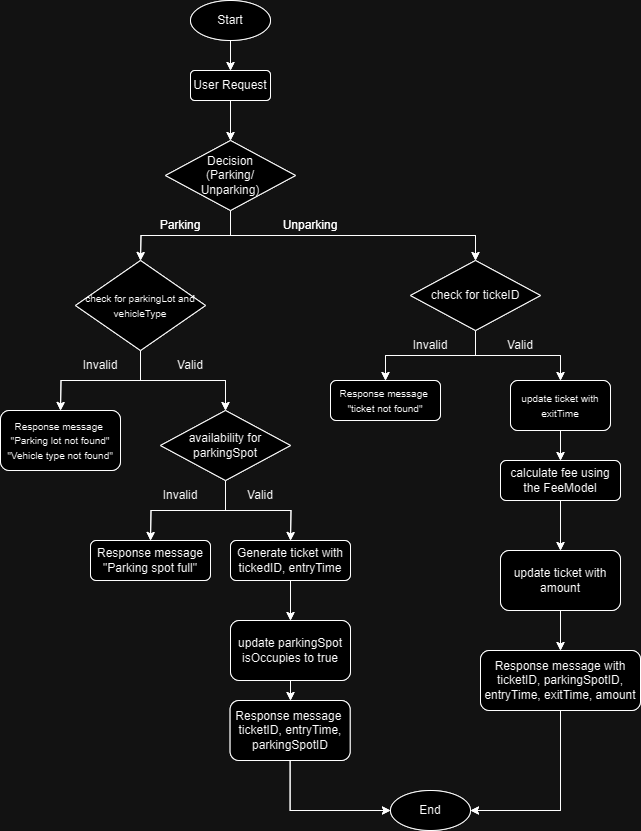

The diagram above was exported from draw.io. Its source (the exported page's mxGraphModel, read from the mxfile embedded in the PNG):
<mxGraphModel dx="1573" dy="505" grid="1" gridSize="10" guides="1" tooltips="1" connect="1" arrows="1" fold="1" page="1" pageScale="1" pageWidth="827" pageHeight="1169" math="0" shadow="0">
  <root>
    <mxCell id="0" />
    <mxCell id="1" parent="0" />
    <mxCell id="lvJJCUQcUWFTj_RvCZRL-4" style="edgeStyle=orthogonalEdgeStyle;rounded=0;orthogonalLoop=1;jettySize=auto;html=1;exitX=0.5;exitY=1;exitDx=0;exitDy=0;" parent="1" source="lvJJCUQcUWFTj_RvCZRL-1" target="lvJJCUQcUWFTj_RvCZRL-2" edge="1">
      <mxGeometry relative="1" as="geometry" />
    </mxCell>
    <mxCell id="lvJJCUQcUWFTj_RvCZRL-1" value="Start" style="ellipse;whiteSpace=wrap;html=1;" parent="1" vertex="1">
      <mxGeometry x="30" y="20" width="80" height="40" as="geometry" />
    </mxCell>
    <mxCell id="lvJJCUQcUWFTj_RvCZRL-5" style="edgeStyle=orthogonalEdgeStyle;rounded=0;orthogonalLoop=1;jettySize=auto;html=1;exitX=0.5;exitY=1;exitDx=0;exitDy=0;entryX=0.5;entryY=0;entryDx=0;entryDy=0;" parent="1" source="lvJJCUQcUWFTj_RvCZRL-2" target="lvJJCUQcUWFTj_RvCZRL-3" edge="1">
      <mxGeometry relative="1" as="geometry" />
    </mxCell>
    <mxCell id="lvJJCUQcUWFTj_RvCZRL-2" value="User Request" style="rounded=1;whiteSpace=wrap;html=1;" parent="1" vertex="1">
      <mxGeometry x="30" y="90" width="80" height="30" as="geometry" />
    </mxCell>
    <mxCell id="lvJJCUQcUWFTj_RvCZRL-7" style="edgeStyle=orthogonalEdgeStyle;rounded=0;orthogonalLoop=1;jettySize=auto;html=1;exitX=0.5;exitY=1;exitDx=0;exitDy=0;" parent="1" source="lvJJCUQcUWFTj_RvCZRL-3" edge="1">
      <mxGeometry relative="1" as="geometry">
        <mxPoint x="-20" y="280" as="targetPoint" />
      </mxGeometry>
    </mxCell>
    <mxCell id="lvJJCUQcUWFTj_RvCZRL-29" style="edgeStyle=orthogonalEdgeStyle;rounded=0;orthogonalLoop=1;jettySize=auto;html=1;exitX=0.5;exitY=1;exitDx=0;exitDy=0;entryX=0.5;entryY=0;entryDx=0;entryDy=0;" parent="1" source="lvJJCUQcUWFTj_RvCZRL-3" target="lvJJCUQcUWFTj_RvCZRL-32" edge="1">
      <mxGeometry relative="1" as="geometry">
        <mxPoint x="310" y="280" as="targetPoint" />
      </mxGeometry>
    </mxCell>
    <mxCell id="lvJJCUQcUWFTj_RvCZRL-3" value="Decision&lt;br&gt;(Parking/&lt;br&gt;Unparking)" style="rhombus;whiteSpace=wrap;html=1;" parent="1" vertex="1">
      <mxGeometry x="5" y="160" width="130" height="70" as="geometry" />
    </mxCell>
    <mxCell id="lvJJCUQcUWFTj_RvCZRL-13" value="" style="edgeStyle=orthogonalEdgeStyle;rounded=0;orthogonalLoop=1;jettySize=auto;html=1;exitX=0.5;exitY=1;exitDx=0;exitDy=0;" parent="1" target="lvJJCUQcUWFTj_RvCZRL-12" edge="1">
      <mxGeometry relative="1" as="geometry">
        <mxPoint x="-20" y="410" as="targetPoint" />
        <mxPoint x="-20" y="320" as="sourcePoint" />
      </mxGeometry>
    </mxCell>
    <mxCell id="lvJJCUQcUWFTj_RvCZRL-14" style="edgeStyle=orthogonalEdgeStyle;rounded=0;orthogonalLoop=1;jettySize=auto;html=1;exitX=0.5;exitY=1;exitDx=0;exitDy=0;" parent="1" source="lvJJCUQcUWFTj_RvCZRL-12" edge="1">
      <mxGeometry relative="1" as="geometry">
        <mxPoint x="-100" y="430" as="targetPoint" />
      </mxGeometry>
    </mxCell>
    <mxCell id="lvJJCUQcUWFTj_RvCZRL-20" style="edgeStyle=orthogonalEdgeStyle;rounded=0;orthogonalLoop=1;jettySize=auto;html=1;exitX=0.5;exitY=1;exitDx=0;exitDy=0;entryX=0.5;entryY=0;entryDx=0;entryDy=0;" parent="1" source="lvJJCUQcUWFTj_RvCZRL-12" target="lvJJCUQcUWFTj_RvCZRL-17" edge="1">
      <mxGeometry relative="1" as="geometry" />
    </mxCell>
    <mxCell id="lvJJCUQcUWFTj_RvCZRL-12" value="&lt;font style=&quot;font-size: 10px;&quot;&gt;check for parkingLot and vehicleType&lt;/font&gt;" style="rhombus;whiteSpace=wrap;html=1;" parent="1" vertex="1">
      <mxGeometry x="-85" y="280" width="130" height="90" as="geometry" />
    </mxCell>
    <mxCell id="lvJJCUQcUWFTj_RvCZRL-16" value="&lt;font style=&quot;font-size: 10px;&quot;&gt;Response message&amp;nbsp;&lt;br&gt;&quot;Parking lot not found&quot;&lt;br&gt;&quot;Vehicle type not found&quot;&lt;/font&gt;" style="rounded=1;whiteSpace=wrap;html=1;" parent="1" vertex="1">
      <mxGeometry x="-160" y="430" width="120" height="60" as="geometry" />
    </mxCell>
    <mxCell id="lvJJCUQcUWFTj_RvCZRL-21" style="edgeStyle=orthogonalEdgeStyle;rounded=0;orthogonalLoop=1;jettySize=auto;html=1;exitX=0.5;exitY=1;exitDx=0;exitDy=0;" parent="1" source="lvJJCUQcUWFTj_RvCZRL-17" edge="1">
      <mxGeometry relative="1" as="geometry">
        <mxPoint x="-10" y="560" as="targetPoint" />
      </mxGeometry>
    </mxCell>
    <mxCell id="lvJJCUQcUWFTj_RvCZRL-22" style="edgeStyle=orthogonalEdgeStyle;rounded=0;orthogonalLoop=1;jettySize=auto;html=1;exitX=0.5;exitY=1;exitDx=0;exitDy=0;" parent="1" source="lvJJCUQcUWFTj_RvCZRL-17" edge="1">
      <mxGeometry relative="1" as="geometry">
        <mxPoint x="130" y="560" as="targetPoint" />
      </mxGeometry>
    </mxCell>
    <mxCell id="lvJJCUQcUWFTj_RvCZRL-17" value="availability for parkingSpot" style="rhombus;whiteSpace=wrap;html=1;" parent="1" vertex="1">
      <mxGeometry y="430" width="130" height="70" as="geometry" />
    </mxCell>
    <mxCell id="lvJJCUQcUWFTj_RvCZRL-23" value="Response message&lt;br&gt;&quot;Parking spot full&quot;" style="rounded=1;whiteSpace=wrap;html=1;" parent="1" vertex="1">
      <mxGeometry x="-70" y="560" width="120" height="40" as="geometry" />
    </mxCell>
    <mxCell id="lvJJCUQcUWFTj_RvCZRL-25" style="edgeStyle=orthogonalEdgeStyle;rounded=0;orthogonalLoop=1;jettySize=auto;html=1;" parent="1" source="lvJJCUQcUWFTj_RvCZRL-24" target="lvJJCUQcUWFTj_RvCZRL-26" edge="1">
      <mxGeometry relative="1" as="geometry">
        <mxPoint x="130" y="670" as="targetPoint" />
      </mxGeometry>
    </mxCell>
    <mxCell id="lvJJCUQcUWFTj_RvCZRL-24" value="Generate ticket with tickedID, entryTime" style="rounded=1;whiteSpace=wrap;html=1;" parent="1" vertex="1">
      <mxGeometry x="70" y="560" width="120" height="40" as="geometry" />
    </mxCell>
    <mxCell id="lvJJCUQcUWFTj_RvCZRL-27" style="edgeStyle=orthogonalEdgeStyle;rounded=0;orthogonalLoop=1;jettySize=auto;html=1;exitX=0.5;exitY=1;exitDx=0;exitDy=0;" parent="1" source="lvJJCUQcUWFTj_RvCZRL-26" target="lvJJCUQcUWFTj_RvCZRL-28" edge="1">
      <mxGeometry relative="1" as="geometry">
        <mxPoint x="129.61538461538453" y="750" as="targetPoint" />
      </mxGeometry>
    </mxCell>
    <mxCell id="lvJJCUQcUWFTj_RvCZRL-26" value="update parkingSpot isOccupies to true" style="rounded=1;whiteSpace=wrap;html=1;" parent="1" vertex="1">
      <mxGeometry x="70" y="640" width="120" height="60" as="geometry" />
    </mxCell>
    <mxCell id="lvJJCUQcUWFTj_RvCZRL-52" style="edgeStyle=orthogonalEdgeStyle;rounded=0;orthogonalLoop=1;jettySize=auto;html=1;exitX=0.5;exitY=1;exitDx=0;exitDy=0;entryX=0;entryY=0.5;entryDx=0;entryDy=0;" parent="1" source="lvJJCUQcUWFTj_RvCZRL-28" target="lvJJCUQcUWFTj_RvCZRL-51" edge="1">
      <mxGeometry relative="1" as="geometry" />
    </mxCell>
    <mxCell id="lvJJCUQcUWFTj_RvCZRL-28" value="Response message&amp;nbsp;&lt;br&gt;ticketID, entryTime, parkingSpotID" style="rounded=1;whiteSpace=wrap;html=1;" parent="1" vertex="1">
      <mxGeometry x="69.61538461538453" y="720" width="120" height="60" as="geometry" />
    </mxCell>
    <mxCell id="lvJJCUQcUWFTj_RvCZRL-30" value="Parking" style="text;html=1;align=center;verticalAlign=middle;whiteSpace=wrap;rounded=0;" parent="1" vertex="1">
      <mxGeometry x="-10" y="230" width="60" height="30" as="geometry" />
    </mxCell>
    <mxCell id="lvJJCUQcUWFTj_RvCZRL-31" value="Unparking" style="text;html=1;align=center;verticalAlign=middle;whiteSpace=wrap;rounded=0;" parent="1" vertex="1">
      <mxGeometry x="120" y="230" width="60" height="30" as="geometry" />
    </mxCell>
    <mxCell id="lvJJCUQcUWFTj_RvCZRL-33" style="edgeStyle=orthogonalEdgeStyle;rounded=0;orthogonalLoop=1;jettySize=auto;html=1;exitX=0.5;exitY=1;exitDx=0;exitDy=0;entryX=0.5;entryY=0;entryDx=0;entryDy=0;" parent="1" source="lvJJCUQcUWFTj_RvCZRL-32" target="lvJJCUQcUWFTj_RvCZRL-41" edge="1">
      <mxGeometry relative="1" as="geometry">
        <mxPoint x="230" y="400" as="targetPoint" />
      </mxGeometry>
    </mxCell>
    <mxCell id="lvJJCUQcUWFTj_RvCZRL-34" style="edgeStyle=orthogonalEdgeStyle;rounded=0;orthogonalLoop=1;jettySize=auto;html=1;exitX=0.5;exitY=1;exitDx=0;exitDy=0;entryX=0.5;entryY=0;entryDx=0;entryDy=0;" parent="1" source="lvJJCUQcUWFTj_RvCZRL-32" target="lvJJCUQcUWFTj_RvCZRL-42" edge="1">
      <mxGeometry relative="1" as="geometry">
        <mxPoint x="400" y="400" as="targetPoint" />
      </mxGeometry>
    </mxCell>
    <mxCell id="lvJJCUQcUWFTj_RvCZRL-32" value="&lt;font style=&quot;font-size: 12px;&quot;&gt;check for tickeID&lt;/font&gt;" style="rhombus;whiteSpace=wrap;html=1;" parent="1" vertex="1">
      <mxGeometry x="250" y="280" width="130" height="70" as="geometry" />
    </mxCell>
    <mxCell id="lvJJCUQcUWFTj_RvCZRL-35" value="Invalid" style="text;html=1;align=center;verticalAlign=middle;whiteSpace=wrap;rounded=0;" parent="1" vertex="1">
      <mxGeometry x="-90" y="370" width="60" height="30" as="geometry" />
    </mxCell>
    <mxCell id="lvJJCUQcUWFTj_RvCZRL-41" value="&lt;font style=&quot;font-size: 10px;&quot;&gt;Response message&amp;nbsp;&lt;br&gt;&quot;ticket not found&quot;&lt;br&gt;&lt;/font&gt;" style="rounded=1;whiteSpace=wrap;html=1;" parent="1" vertex="1">
      <mxGeometry x="170" y="400" width="110" height="40" as="geometry" />
    </mxCell>
    <mxCell id="lvJJCUQcUWFTj_RvCZRL-43" style="edgeStyle=orthogonalEdgeStyle;rounded=0;orthogonalLoop=1;jettySize=auto;html=1;exitX=0.5;exitY=1;exitDx=0;exitDy=0;entryX=0.5;entryY=0;entryDx=0;entryDy=0;" parent="1" source="lvJJCUQcUWFTj_RvCZRL-42" target="lvJJCUQcUWFTj_RvCZRL-45" edge="1">
      <mxGeometry relative="1" as="geometry">
        <mxPoint x="399.2222222222222" y="490" as="targetPoint" />
      </mxGeometry>
    </mxCell>
    <mxCell id="lvJJCUQcUWFTj_RvCZRL-42" value="&lt;span style=&quot;font-size: 10px;&quot;&gt;update ticket with exitTime&lt;/span&gt;" style="rounded=1;whiteSpace=wrap;html=1;" parent="1" vertex="1">
      <mxGeometry x="350" y="400" width="100" height="50" as="geometry" />
    </mxCell>
    <mxCell id="lvJJCUQcUWFTj_RvCZRL-48" value="" style="edgeStyle=orthogonalEdgeStyle;rounded=0;orthogonalLoop=1;jettySize=auto;html=1;" parent="1" source="lvJJCUQcUWFTj_RvCZRL-45" target="lvJJCUQcUWFTj_RvCZRL-47" edge="1">
      <mxGeometry relative="1" as="geometry" />
    </mxCell>
    <mxCell id="lvJJCUQcUWFTj_RvCZRL-45" value="calculate fee using the FeeModel" style="whiteSpace=wrap;html=1;rounded=1;" parent="1" vertex="1">
      <mxGeometry x="340" y="480" width="120" height="40" as="geometry" />
    </mxCell>
    <mxCell id="lvJJCUQcUWFTj_RvCZRL-50" value="" style="edgeStyle=orthogonalEdgeStyle;rounded=0;orthogonalLoop=1;jettySize=auto;html=1;" parent="1" source="lvJJCUQcUWFTj_RvCZRL-47" target="lvJJCUQcUWFTj_RvCZRL-49" edge="1">
      <mxGeometry relative="1" as="geometry" />
    </mxCell>
    <mxCell id="lvJJCUQcUWFTj_RvCZRL-47" value="update ticket with amount" style="whiteSpace=wrap;html=1;rounded=1;" parent="1" vertex="1">
      <mxGeometry x="340" y="570" width="120" height="60" as="geometry" />
    </mxCell>
    <mxCell id="lvJJCUQcUWFTj_RvCZRL-53" style="edgeStyle=orthogonalEdgeStyle;rounded=0;orthogonalLoop=1;jettySize=auto;html=1;exitX=0.5;exitY=1;exitDx=0;exitDy=0;entryX=1;entryY=0.5;entryDx=0;entryDy=0;" parent="1" source="lvJJCUQcUWFTj_RvCZRL-49" target="lvJJCUQcUWFTj_RvCZRL-51" edge="1">
      <mxGeometry relative="1" as="geometry" />
    </mxCell>
    <mxCell id="lvJJCUQcUWFTj_RvCZRL-49" value="Response message with ticketID, parkingSpotID, entryTime, exitTime, amount" style="whiteSpace=wrap;html=1;rounded=1;" parent="1" vertex="1">
      <mxGeometry x="320" y="670" width="160" height="60" as="geometry" />
    </mxCell>
    <mxCell id="lvJJCUQcUWFTj_RvCZRL-51" value="End" style="ellipse;whiteSpace=wrap;html=1;" parent="1" vertex="1">
      <mxGeometry x="230" y="810" width="80" height="40" as="geometry" />
    </mxCell>
    <mxCell id="MktF7g69R_WCDu0gFvvM-1" style="edgeStyle=orthogonalEdgeStyle;rounded=0;orthogonalLoop=1;jettySize=auto;html=1;exitX=0.5;exitY=1;exitDx=0;exitDy=0;" edge="1" parent="1" source="MktF7g69R_WCDu0gFvvM-2" target="MktF7g69R_WCDu0gFvvM-4">
      <mxGeometry relative="1" as="geometry" />
    </mxCell>
    <mxCell id="MktF7g69R_WCDu0gFvvM-2" value="Start" style="ellipse;whiteSpace=wrap;html=1;" vertex="1" parent="1">
      <mxGeometry x="30" y="20" width="80" height="40" as="geometry" />
    </mxCell>
    <mxCell id="MktF7g69R_WCDu0gFvvM-3" style="edgeStyle=orthogonalEdgeStyle;rounded=0;orthogonalLoop=1;jettySize=auto;html=1;exitX=0.5;exitY=1;exitDx=0;exitDy=0;entryX=0.5;entryY=0;entryDx=0;entryDy=0;" edge="1" parent="1" source="MktF7g69R_WCDu0gFvvM-4" target="MktF7g69R_WCDu0gFvvM-7">
      <mxGeometry relative="1" as="geometry" />
    </mxCell>
    <mxCell id="MktF7g69R_WCDu0gFvvM-4" value="User Request" style="rounded=1;whiteSpace=wrap;html=1;" vertex="1" parent="1">
      <mxGeometry x="30" y="90" width="80" height="30" as="geometry" />
    </mxCell>
    <mxCell id="MktF7g69R_WCDu0gFvvM-5" style="edgeStyle=orthogonalEdgeStyle;rounded=0;orthogonalLoop=1;jettySize=auto;html=1;exitX=0.5;exitY=1;exitDx=0;exitDy=0;" edge="1" parent="1" source="MktF7g69R_WCDu0gFvvM-7">
      <mxGeometry relative="1" as="geometry">
        <mxPoint x="-20" y="280" as="targetPoint" />
      </mxGeometry>
    </mxCell>
    <mxCell id="MktF7g69R_WCDu0gFvvM-6" style="edgeStyle=orthogonalEdgeStyle;rounded=0;orthogonalLoop=1;jettySize=auto;html=1;exitX=0.5;exitY=1;exitDx=0;exitDy=0;entryX=0.5;entryY=0;entryDx=0;entryDy=0;" edge="1" parent="1" source="MktF7g69R_WCDu0gFvvM-7" target="MktF7g69R_WCDu0gFvvM-27">
      <mxGeometry relative="1" as="geometry">
        <mxPoint x="310" y="280" as="targetPoint" />
      </mxGeometry>
    </mxCell>
    <mxCell id="MktF7g69R_WCDu0gFvvM-7" value="Decision&lt;br&gt;(Parking/&lt;br&gt;Unparking)" style="rhombus;whiteSpace=wrap;html=1;" vertex="1" parent="1">
      <mxGeometry x="5" y="160" width="130" height="70" as="geometry" />
    </mxCell>
    <mxCell id="MktF7g69R_WCDu0gFvvM-8" value="" style="edgeStyle=orthogonalEdgeStyle;rounded=0;orthogonalLoop=1;jettySize=auto;html=1;exitX=0.5;exitY=1;exitDx=0;exitDy=0;" edge="1" parent="1" target="MktF7g69R_WCDu0gFvvM-11">
      <mxGeometry relative="1" as="geometry">
        <mxPoint x="-20" y="410" as="targetPoint" />
        <mxPoint x="-20" y="320" as="sourcePoint" />
      </mxGeometry>
    </mxCell>
    <mxCell id="MktF7g69R_WCDu0gFvvM-9" style="edgeStyle=orthogonalEdgeStyle;rounded=0;orthogonalLoop=1;jettySize=auto;html=1;exitX=0.5;exitY=1;exitDx=0;exitDy=0;" edge="1" parent="1" source="MktF7g69R_WCDu0gFvvM-11">
      <mxGeometry relative="1" as="geometry">
        <mxPoint x="-100" y="430" as="targetPoint" />
      </mxGeometry>
    </mxCell>
    <mxCell id="MktF7g69R_WCDu0gFvvM-10" style="edgeStyle=orthogonalEdgeStyle;rounded=0;orthogonalLoop=1;jettySize=auto;html=1;exitX=0.5;exitY=1;exitDx=0;exitDy=0;entryX=0.5;entryY=0;entryDx=0;entryDy=0;" edge="1" parent="1" source="MktF7g69R_WCDu0gFvvM-11" target="MktF7g69R_WCDu0gFvvM-15">
      <mxGeometry relative="1" as="geometry" />
    </mxCell>
    <mxCell id="MktF7g69R_WCDu0gFvvM-11" value="&lt;font style=&quot;font-size: 10px;&quot;&gt;check for parkingLot and vehicleType&lt;/font&gt;" style="rhombus;whiteSpace=wrap;html=1;" vertex="1" parent="1">
      <mxGeometry x="-85" y="280" width="130" height="90" as="geometry" />
    </mxCell>
    <mxCell id="MktF7g69R_WCDu0gFvvM-12" value="&lt;font style=&quot;font-size: 10px;&quot;&gt;Response message&amp;nbsp;&lt;br&gt;&quot;Parking lot not found&quot;&lt;br&gt;&quot;Vehicle type not found&quot;&lt;/font&gt;" style="rounded=1;whiteSpace=wrap;html=1;" vertex="1" parent="1">
      <mxGeometry x="-160" y="430" width="120" height="60" as="geometry" />
    </mxCell>
    <mxCell id="MktF7g69R_WCDu0gFvvM-13" style="edgeStyle=orthogonalEdgeStyle;rounded=0;orthogonalLoop=1;jettySize=auto;html=1;exitX=0.5;exitY=1;exitDx=0;exitDy=0;" edge="1" parent="1" source="MktF7g69R_WCDu0gFvvM-15">
      <mxGeometry relative="1" as="geometry">
        <mxPoint x="-10" y="560" as="targetPoint" />
      </mxGeometry>
    </mxCell>
    <mxCell id="MktF7g69R_WCDu0gFvvM-14" style="edgeStyle=orthogonalEdgeStyle;rounded=0;orthogonalLoop=1;jettySize=auto;html=1;exitX=0.5;exitY=1;exitDx=0;exitDy=0;" edge="1" parent="1" source="MktF7g69R_WCDu0gFvvM-15">
      <mxGeometry relative="1" as="geometry">
        <mxPoint x="130" y="560" as="targetPoint" />
      </mxGeometry>
    </mxCell>
    <mxCell id="MktF7g69R_WCDu0gFvvM-15" value="availability for parkingSpot" style="rhombus;whiteSpace=wrap;html=1;" vertex="1" parent="1">
      <mxGeometry y="430" width="130" height="70" as="geometry" />
    </mxCell>
    <mxCell id="MktF7g69R_WCDu0gFvvM-16" value="Response message&lt;br&gt;&quot;Parking spot full&quot;" style="rounded=1;whiteSpace=wrap;html=1;" vertex="1" parent="1">
      <mxGeometry x="-70" y="560" width="120" height="40" as="geometry" />
    </mxCell>
    <mxCell id="MktF7g69R_WCDu0gFvvM-17" style="edgeStyle=orthogonalEdgeStyle;rounded=0;orthogonalLoop=1;jettySize=auto;html=1;" edge="1" parent="1" source="MktF7g69R_WCDu0gFvvM-18" target="MktF7g69R_WCDu0gFvvM-20">
      <mxGeometry relative="1" as="geometry">
        <mxPoint x="130" y="670" as="targetPoint" />
      </mxGeometry>
    </mxCell>
    <mxCell id="MktF7g69R_WCDu0gFvvM-18" value="Generate ticket with tickedID, entryTime" style="rounded=1;whiteSpace=wrap;html=1;" vertex="1" parent="1">
      <mxGeometry x="70" y="560" width="120" height="40" as="geometry" />
    </mxCell>
    <mxCell id="MktF7g69R_WCDu0gFvvM-19" style="edgeStyle=orthogonalEdgeStyle;rounded=0;orthogonalLoop=1;jettySize=auto;html=1;exitX=0.5;exitY=1;exitDx=0;exitDy=0;" edge="1" parent="1" source="MktF7g69R_WCDu0gFvvM-20" target="MktF7g69R_WCDu0gFvvM-22">
      <mxGeometry relative="1" as="geometry">
        <mxPoint x="129.61538461538453" y="750" as="targetPoint" />
      </mxGeometry>
    </mxCell>
    <mxCell id="MktF7g69R_WCDu0gFvvM-20" value="update parkingSpot isOccupies to true" style="rounded=1;whiteSpace=wrap;html=1;" vertex="1" parent="1">
      <mxGeometry x="70" y="640" width="120" height="60" as="geometry" />
    </mxCell>
    <mxCell id="MktF7g69R_WCDu0gFvvM-21" style="edgeStyle=orthogonalEdgeStyle;rounded=0;orthogonalLoop=1;jettySize=auto;html=1;exitX=0.5;exitY=1;exitDx=0;exitDy=0;entryX=0;entryY=0.5;entryDx=0;entryDy=0;" edge="1" parent="1" source="MktF7g69R_WCDu0gFvvM-22" target="MktF7g69R_WCDu0gFvvM-41">
      <mxGeometry relative="1" as="geometry" />
    </mxCell>
    <mxCell id="MktF7g69R_WCDu0gFvvM-22" value="Response message&amp;nbsp;&lt;br&gt;ticketID, entryTime, parkingSpotID" style="rounded=1;whiteSpace=wrap;html=1;" vertex="1" parent="1">
      <mxGeometry x="69.61538461538453" y="720" width="120" height="60" as="geometry" />
    </mxCell>
    <mxCell id="MktF7g69R_WCDu0gFvvM-23" value="Parking" style="text;html=1;align=center;verticalAlign=middle;whiteSpace=wrap;rounded=0;" vertex="1" parent="1">
      <mxGeometry x="-10" y="230" width="60" height="30" as="geometry" />
    </mxCell>
    <mxCell id="MktF7g69R_WCDu0gFvvM-24" value="Unparking" style="text;html=1;align=center;verticalAlign=middle;whiteSpace=wrap;rounded=0;" vertex="1" parent="1">
      <mxGeometry x="120" y="230" width="60" height="30" as="geometry" />
    </mxCell>
    <mxCell id="MktF7g69R_WCDu0gFvvM-25" style="edgeStyle=orthogonalEdgeStyle;rounded=0;orthogonalLoop=1;jettySize=auto;html=1;exitX=0.5;exitY=1;exitDx=0;exitDy=0;entryX=0.5;entryY=0;entryDx=0;entryDy=0;" edge="1" parent="1" source="MktF7g69R_WCDu0gFvvM-27" target="MktF7g69R_WCDu0gFvvM-32">
      <mxGeometry relative="1" as="geometry">
        <mxPoint x="230" y="400" as="targetPoint" />
      </mxGeometry>
    </mxCell>
    <mxCell id="MktF7g69R_WCDu0gFvvM-26" style="edgeStyle=orthogonalEdgeStyle;rounded=0;orthogonalLoop=1;jettySize=auto;html=1;exitX=0.5;exitY=1;exitDx=0;exitDy=0;entryX=0.5;entryY=0;entryDx=0;entryDy=0;" edge="1" parent="1" source="MktF7g69R_WCDu0gFvvM-27" target="MktF7g69R_WCDu0gFvvM-34">
      <mxGeometry relative="1" as="geometry">
        <mxPoint x="400" y="400" as="targetPoint" />
      </mxGeometry>
    </mxCell>
    <mxCell id="MktF7g69R_WCDu0gFvvM-27" value="&lt;font style=&quot;font-size: 12px;&quot;&gt;check for tickeID&lt;/font&gt;" style="rhombus;whiteSpace=wrap;html=1;" vertex="1" parent="1">
      <mxGeometry x="250" y="280" width="130" height="70" as="geometry" />
    </mxCell>
    <mxCell id="MktF7g69R_WCDu0gFvvM-29" value="Valid" style="text;html=1;align=center;verticalAlign=middle;whiteSpace=wrap;rounded=0;" vertex="1" parent="1">
      <mxGeometry y="370" width="60" height="30" as="geometry" />
    </mxCell>
    <mxCell id="MktF7g69R_WCDu0gFvvM-30" value="Valid" style="text;html=1;align=center;verticalAlign=middle;whiteSpace=wrap;rounded=0;" vertex="1" parent="1">
      <mxGeometry x="330" y="350" width="60" height="30" as="geometry" />
    </mxCell>
    <mxCell id="MktF7g69R_WCDu0gFvvM-31" value="Invalid" style="text;html=1;align=center;verticalAlign=middle;whiteSpace=wrap;rounded=0;" vertex="1" parent="1">
      <mxGeometry x="240" y="350" width="60" height="30" as="geometry" />
    </mxCell>
    <mxCell id="MktF7g69R_WCDu0gFvvM-32" value="&lt;font style=&quot;font-size: 10px;&quot;&gt;Response message&amp;nbsp;&lt;br&gt;&quot;ticket not found&quot;&lt;br&gt;&lt;/font&gt;" style="rounded=1;whiteSpace=wrap;html=1;" vertex="1" parent="1">
      <mxGeometry x="170" y="400" width="110" height="40" as="geometry" />
    </mxCell>
    <mxCell id="MktF7g69R_WCDu0gFvvM-33" style="edgeStyle=orthogonalEdgeStyle;rounded=0;orthogonalLoop=1;jettySize=auto;html=1;exitX=0.5;exitY=1;exitDx=0;exitDy=0;entryX=0.5;entryY=0;entryDx=0;entryDy=0;" edge="1" parent="1" source="MktF7g69R_WCDu0gFvvM-34" target="MktF7g69R_WCDu0gFvvM-36">
      <mxGeometry relative="1" as="geometry">
        <mxPoint x="399.2222222222222" y="490" as="targetPoint" />
      </mxGeometry>
    </mxCell>
    <mxCell id="MktF7g69R_WCDu0gFvvM-34" value="&lt;span style=&quot;font-size: 10px;&quot;&gt;update ticket with exitTime&lt;/span&gt;" style="rounded=1;whiteSpace=wrap;html=1;" vertex="1" parent="1">
      <mxGeometry x="350" y="400" width="100" height="50" as="geometry" />
    </mxCell>
    <mxCell id="MktF7g69R_WCDu0gFvvM-35" value="" style="edgeStyle=orthogonalEdgeStyle;rounded=0;orthogonalLoop=1;jettySize=auto;html=1;" edge="1" parent="1" source="MktF7g69R_WCDu0gFvvM-36" target="MktF7g69R_WCDu0gFvvM-38">
      <mxGeometry relative="1" as="geometry" />
    </mxCell>
    <mxCell id="MktF7g69R_WCDu0gFvvM-36" value="calculate fee using the FeeModel" style="whiteSpace=wrap;html=1;rounded=1;" vertex="1" parent="1">
      <mxGeometry x="340" y="480" width="120" height="40" as="geometry" />
    </mxCell>
    <mxCell id="MktF7g69R_WCDu0gFvvM-37" value="" style="edgeStyle=orthogonalEdgeStyle;rounded=0;orthogonalLoop=1;jettySize=auto;html=1;" edge="1" parent="1" source="MktF7g69R_WCDu0gFvvM-38" target="MktF7g69R_WCDu0gFvvM-40">
      <mxGeometry relative="1" as="geometry" />
    </mxCell>
    <mxCell id="MktF7g69R_WCDu0gFvvM-38" value="update ticket with amount" style="whiteSpace=wrap;html=1;rounded=1;" vertex="1" parent="1">
      <mxGeometry x="340" y="570" width="120" height="60" as="geometry" />
    </mxCell>
    <mxCell id="MktF7g69R_WCDu0gFvvM-39" style="edgeStyle=orthogonalEdgeStyle;rounded=0;orthogonalLoop=1;jettySize=auto;html=1;exitX=0.5;exitY=1;exitDx=0;exitDy=0;entryX=1;entryY=0.5;entryDx=0;entryDy=0;" edge="1" parent="1" source="MktF7g69R_WCDu0gFvvM-40" target="MktF7g69R_WCDu0gFvvM-41">
      <mxGeometry relative="1" as="geometry" />
    </mxCell>
    <mxCell id="MktF7g69R_WCDu0gFvvM-40" value="Response message with ticketID, parkingSpotID, entryTime, exitTime, amount" style="whiteSpace=wrap;html=1;rounded=1;" vertex="1" parent="1">
      <mxGeometry x="320" y="670" width="160" height="60" as="geometry" />
    </mxCell>
    <mxCell id="MktF7g69R_WCDu0gFvvM-41" value="End" style="ellipse;whiteSpace=wrap;html=1;" vertex="1" parent="1">
      <mxGeometry x="230" y="810" width="80" height="40" as="geometry" />
    </mxCell>
    <mxCell id="MktF7g69R_WCDu0gFvvM-43" value="Valid" style="text;html=1;align=center;verticalAlign=middle;whiteSpace=wrap;rounded=0;" vertex="1" parent="1">
      <mxGeometry x="69.62" y="500" width="60" height="30" as="geometry" />
    </mxCell>
    <mxCell id="MktF7g69R_WCDu0gFvvM-44" value="Invalid" style="text;html=1;align=center;verticalAlign=middle;whiteSpace=wrap;rounded=0;" vertex="1" parent="1">
      <mxGeometry x="-10" y="500" width="60" height="30" as="geometry" />
    </mxCell>
  </root>
</mxGraphModel>